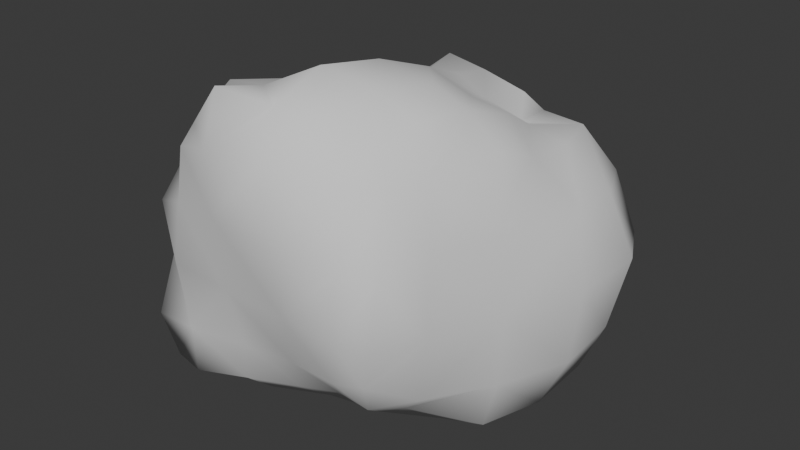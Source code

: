 # Source: Leaf.blend  (saved by Blender 4.4.32; exported with 4.5.12 LTS)
import bpy
from mathutils import Matrix  # noqa: F401  (used for matrix-valued properties, if any)

bpy.ops.wm.read_factory_settings(use_empty=True)
scene = bpy.context.scene
scene.name = 'Scene'

# ---- collections
col_collection = bpy.data.collections.new('Collection'); scene.collection.children.link(col_collection)

# ---- world
world_world = bpy.data.worlds.new('World'); scene.world = world_world
world_world.use_nodes = True; world_world.node_tree.nodes.clear()
_N = world_world.node_tree.nodes; _L = world_world.node_tree.links
n0 = _N.new('ShaderNodeOutputWorld'); n0.name = 'World Output'; n0.location = (300, 300)
n1 = _N.new('ShaderNodeBackground'); n1.name = 'Background'; n1.location = (10, 300)
n1.inputs[0].default_value = (0.05088, 0.05088, 0.05088, 1.0)
_L.new(n1.outputs[0], n0.inputs[0])
n0.is_active_output = True
world_world.color = (0.05088, 0.05088, 0.05088)
world_world.sun_shadow_jitter_overblur = 0.0

# ---- meshes
me_cube_001 = bpy.data.meshes.new('Cube.001')
me_cube_001.from_pydata([(-0.6754, -0.6881, -0.7588), (-0.5701, -0.5959, 0.3307), (-0.7681, 0.7158, -0.8565), (-0.4907, 0.4873, 0.2826), (0.4401, -0.6005, -0.6086), (0.4516, -0.5054, 0.5719), (0.7692, 0.6601, -0.7607), (0.3712, 0.5523, 0.3147), (-0.7853, 0.5581, -0.8626), (-0.737, 0.1941, -0.7949), (-0.7521, -0.1901, -0.8088), (-0.6996, -0.5129, -0.7657), (-0.7401, -0.7246, -0.5344), (-0.6576, -0.6736, -0.2082), (-0.6923, -0.6839, 0.05417), (-0.6144, -0.6035, 0.2502), (-0.6431, -0.4452, 0.2317), (-0.6296, -0.1565, 0.1715), (-0.6066, 0.1437, 0.191), (-0.5322, 0.3617, 0.3318), (-0.5176, 0.4528, 0.1962), (-0.6056, 0.4323, -0.004043), (-0.6657, 0.4993, -0.2776), (-0.7525, 0.6604, -0.6356), (0.536, 0.6931, -0.8168), (0.1903, 0.7621, -0.8505), (-0.1963, 0.784, -0.8508), (-0.55, 0.7458, -0.8866), (-0.3449, 0.5723, 0.3231), (-0.1211, 0.6579, 0.513), (0.09746, 0.6473, 0.4805), (0.3329, 0.6321, 0.4304), (0.6107, 0.7043, 0.3198), (0.7464, 0.7999, 0.1024), (0.8674, 0.8082, -0.1827), (0.8374, 0.7275, -0.5404), (0.4836, -0.4076, -0.6878), (0.7144, -0.1436, -0.8191), (0.7975, 0.1766, -0.8356), (0.7967, 0.5161, -0.8166), (0.5081, 0.421, 0.3792), (0.5722, 0.1702, 0.5195), (0.5397, -0.09614, 0.6085), (0.5149, -0.373, 0.6206), (0.544, -0.5969, 0.4275), (0.6159, -0.7277, 0.131), (0.5949, -0.753, -0.1883), (0.4732, -0.6661, -0.4501), (-0.5471, -0.692, -0.7919), (-0.2375, -0.6585, -0.7169), (0.05049, -0.6112, -0.6595), (0.2735, -0.597, -0.5971), (0.3449, -0.6082, 0.6349), (0.0799, -0.7028, 0.6926), (-0.2047, -0.7425, 0.718), (-0.4716, -0.651, 0.4617), (0.2667, 0.401, 0.4544), (0.3713, 0.1681, 0.5512), (0.3961, -0.1247, 0.695), (0.3126, -0.3766, 0.7194), (0.1238, 0.4191, 0.5246), (0.1536, 0.1498, 0.6403), (0.1413, -0.1632, 0.7532), (0.1107, -0.4726, 0.8013), (-0.1082, 0.4504, 0.4717), (-0.08823, 0.1585, 0.5469), (-0.1123, -0.1545, 0.6131), (-0.1857, -0.5058, 0.6586), (-0.336, 0.4396, 0.3696), (-0.3663, 0.1728, 0.4357), (-0.4337, -0.1566, 0.5129), (-0.4364, -0.4597, 0.6137), (-0.584, 0.5701, -0.9365), (-0.5443, 0.1992, -0.909), (-0.5227, -0.1899, -0.8534), (-0.5244, -0.5309, -0.8694), (-0.1937, 0.5628, -0.9317), (-0.209, 0.07283, -1.0), (-0.1969, -0.1912, -0.8769), (-0.2407, -0.5097, -0.8466), (0.1896, 0.5535, -0.9532), (0.1927, 0.2229, -0.9242), (0.1587, -0.1649, -0.8916), (0.08511, -0.4512, -0.7792), (0.5441, 0.5073, -0.9323), (0.5511, 0.1963, -0.958), (0.4835, -0.1481, -0.8915), (0.3601, -0.4132, -0.7629), (0.3649, -0.7315, -0.4377), (0.1048, -0.6997, -0.4656), (-0.2155, -0.6756, -0.5197), (-0.5141, -0.7291, -0.528), (0.4605, -0.8135, -0.1804), (0.1683, -0.795, -0.1819), (-0.2053, -0.7769, -0.1838), (-0.5543, -0.7506, -0.1933), (0.4812, -0.8179, 0.1512), (0.1677, -0.8781, 0.1841), (-0.1931, -0.8251, 0.1829), (-0.4878, -0.7549, 0.1302), (0.3969, -0.7535, 0.4516), (0.1372, -0.8517, 0.5116), (-0.1943, -0.8317, 0.4837), (-0.4662, -0.7315, 0.3894), (0.9247, 0.51, -0.5397), (0.9242, 0.1955, -0.5722), (0.7822, -0.1518, -0.5734), (0.635, -0.4907, -0.5314), (0.9804, 0.5916, -0.1964), (0.9557, 0.2163, -0.211), (0.8148, -0.1719, -0.2223), (0.6791, -0.5144, -0.2118), (0.8659, 0.548, 0.1052), (0.9128, 0.218, 0.1609), (0.7992, -0.1619, 0.1687), (0.6642, -0.4765, 0.1489), (0.6701, 0.4665, 0.3144), (0.7, 0.167, 0.3622), (0.7372, -0.1251, 0.4792), (0.5911, -0.4069, 0.4501), (-0.5134, 0.7056, -0.6178), (-0.1828, 0.8228, -0.5935), (0.2059, 0.8088, -0.5676), (0.5637, 0.8151, -0.5504), (-0.4858, 0.6467, -0.2756), (-0.1778, 0.802, -0.2199), (0.1992, 0.8988, -0.1901), (0.5922, 0.8847, -0.2039), (-0.4283, 0.6109, 0.05888), (-0.1571, 0.7844, 0.1233), (0.1699, 0.94, 0.1479), (0.533, 0.8971, 0.1382), (-0.3934, 0.5991, 0.2871), (-0.1386, 0.7824, 0.3555), (0.1196, 0.7965, 0.3857), (0.3591, 0.7676, 0.3059), (-0.7523, -0.5054, -0.5374), (-0.7474, -0.1828, -0.5228), (-0.7955, 0.1851, -0.5602), (-0.7909, 0.4866, -0.6104), (-0.7994, -0.5403, -0.225), (-0.7715, -0.1779, -0.2178), (-0.7671, 0.1523, -0.2358), (-0.7253, 0.4007, -0.2666), (-0.7202, -0.4563, 0.01726), (-0.7856, -0.1698, 0.02822), (-0.7301, 0.1071, 0.02769), (-0.6723, 0.3246, 0.01462), (-0.6859, -0.4215, 0.148), (-0.7596, -0.1628, 0.136), (-0.6969, 0.1066, 0.1551), (-0.6165, 0.2978, 0.1539)], [], [(19, 20, 151), (135, 7, 32), (119, 5, 44), (103, 1, 15), (87, 4, 51), (71, 1, 55), (59, 5, 43), (63, 52, 59), (67, 53, 63), (67, 55, 54), (7, 56, 40), (40, 57, 41), (57, 42, 41), (58, 43, 42), (30, 56, 31), (56, 61, 57), (61, 58, 57), (62, 59, 58), (30, 64, 60), (60, 65, 61), (61, 66, 62), (66, 63, 62), (28, 64, 29), (68, 65, 64), (65, 70, 66), (66, 71, 67), (3, 68, 28), (19, 69, 68), (18, 70, 69), (70, 16, 71), (11, 48, 0), (75, 49, 48), (79, 50, 49), (83, 51, 50), (2, 72, 8), (72, 9, 8), (9, 74, 10), (74, 11, 10), (27, 76, 72), (76, 73, 72), (77, 74, 73), (74, 79, 75), (25, 76, 26), (80, 77, 76), (77, 82, 78), (78, 83, 79), (24, 80, 25), (84, 81, 80), (81, 86, 82), (82, 87, 83), (6, 84, 24), (39, 85, 84), (85, 37, 86), (86, 36, 87), (91, 0, 48), (91, 13, 12), (95, 14, 13), (99, 15, 14), (4, 88, 51), (51, 89, 50), (50, 90, 49), (49, 91, 48), (47, 92, 88), (88, 93, 89), (89, 94, 90), (94, 91, 90), (45, 92, 46), (96, 93, 92), (93, 98, 94), (94, 99, 95), (44, 96, 45), (100, 97, 96), (101, 98, 97), (98, 103, 99), (5, 100, 44), (52, 101, 100), (53, 102, 101), (102, 55, 103), (107, 4, 36), (111, 47, 107), (111, 45, 46), (115, 44, 45), (6, 104, 39), (39, 105, 38), (38, 106, 37), (106, 36, 37), (35, 108, 104), (104, 109, 105), (105, 110, 106), (110, 107, 106), (34, 112, 108), (112, 109, 108), (113, 110, 109), (110, 115, 111), (32, 112, 33), (116, 113, 112), (117, 114, 113), (114, 119, 115), (32, 40, 116), (40, 117, 116), (41, 118, 117), (42, 119, 118), (123, 6, 24), (127, 35, 123), (127, 33, 34), (131, 32, 33), (23, 27, 2), (120, 26, 27), (121, 25, 26), (122, 24, 25), (22, 120, 23), (124, 121, 120), (125, 122, 121), (126, 123, 122), (21, 124, 22), (128, 125, 124), (129, 126, 125), (126, 131, 127), (20, 128, 21), (132, 129, 128), (129, 134, 130), (130, 135, 131), (3, 132, 20), (28, 133, 132), (133, 30, 134), (134, 31, 135), (8, 23, 2), (139, 22, 23), (143, 21, 22), (151, 21, 147), (0, 136, 11), (11, 137, 10), (10, 138, 9), (9, 139, 8), (12, 140, 136), (136, 141, 137), (137, 142, 138), (138, 143, 139), (13, 144, 140), (144, 141, 140), (141, 146, 142), (142, 147, 143), (14, 148, 144), (148, 145, 144), (149, 146, 145), (146, 151, 147), (15, 16, 148), (148, 17, 149), (17, 150, 149), (18, 151, 150), (19, 3, 20), (135, 31, 7), (119, 43, 5), (103, 55, 1), (87, 36, 4), (71, 16, 1), (59, 52, 5), (63, 53, 52), (67, 54, 53), (67, 71, 55), (7, 31, 56), (40, 56, 57), (57, 58, 42), (58, 59, 43), (30, 60, 56), (56, 60, 61), (61, 62, 58), (62, 63, 59), (30, 29, 64), (60, 64, 65), (61, 65, 66), (66, 67, 63), (28, 68, 64), (68, 69, 65), (65, 69, 70), (66, 70, 71), (3, 19, 68), (19, 18, 69), (18, 17, 70), (70, 17, 16), (11, 75, 48), (75, 79, 49), (79, 83, 50), (83, 87, 51), (2, 27, 72), (72, 73, 9), (9, 73, 74), (74, 75, 11), (27, 26, 76), (76, 77, 73), (77, 78, 74), (74, 78, 79), (25, 80, 76), (80, 81, 77), (77, 81, 82), (78, 82, 83), (24, 84, 80), (84, 85, 81), (81, 85, 86), (82, 86, 87), (6, 39, 84), (39, 38, 85), (85, 38, 37), (86, 37, 36), (91, 12, 0), (91, 95, 13), (95, 99, 14), (99, 103, 15), (4, 47, 88), (51, 88, 89), (50, 89, 90), (49, 90, 91), (47, 46, 92), (88, 92, 93), (89, 93, 94), (94, 95, 91), (45, 96, 92), (96, 97, 93), (93, 97, 98), (94, 98, 99), (44, 100, 96), (100, 101, 97), (101, 102, 98), (98, 102, 103), (5, 52, 100), (52, 53, 101), (53, 54, 102), (102, 54, 55), (107, 47, 4), (111, 46, 47), (111, 115, 45), (115, 119, 44), (6, 35, 104), (39, 104, 105), (38, 105, 106), (106, 107, 36), (35, 34, 108), (104, 108, 109), (105, 109, 110), (110, 111, 107), (34, 33, 112), (112, 113, 109), (113, 114, 110), (110, 114, 115), (32, 116, 112), (116, 117, 113), (117, 118, 114), (114, 118, 119), (32, 7, 40), (40, 41, 117), (41, 42, 118), (42, 43, 119), (123, 35, 6), (127, 34, 35), (127, 131, 33), (131, 135, 32), (23, 120, 27), (120, 121, 26), (121, 122, 25), (122, 123, 24), (22, 124, 120), (124, 125, 121), (125, 126, 122), (126, 127, 123), (21, 128, 124), (128, 129, 125), (129, 130, 126), (126, 130, 131), (20, 132, 128), (132, 133, 129), (129, 133, 134), (130, 134, 135), (3, 28, 132), (28, 29, 133), (133, 29, 30), (134, 30, 31), (8, 139, 23), (139, 143, 22), (143, 147, 21), (151, 20, 21), (0, 12, 136), (11, 136, 137), (10, 137, 138), (9, 138, 139), (12, 13, 140), (136, 140, 141), (137, 141, 142), (138, 142, 143), (13, 14, 144), (144, 145, 141), (141, 145, 146), (142, 146, 147), (14, 15, 148), (148, 149, 145), (149, 150, 146), (146, 150, 151), (15, 1, 16), (148, 16, 17), (17, 18, 150), (18, 19, 151)])
me_cube_001.polygons.foreach_set('use_smooth', [True] * 300)
_uv = me_cube_001.uv_layers.new(name='UVMap')
_uv.uv.foreach_set('vector', [0.625, 0.2, 0.575, 0.25, 0.575, 0.2, 0.575, 0.45, 0.625, 0.5, 0.575, 0.5, 0.575, 0.7, 0.625, 0.75, 0.575, 0.75, 0.575, 0.95, 0.625, 1.0, 0.575, 1.0, 0.325, 0.7, 0.375, 0.75, 0.325, 0.75, 0.825, 0.7, 0.875, 0.75, 0.825, 0.75, 0.675, 0.7, 0.625, 0.75, 0.625, 0.7, 0.725, 0.7, 0.675, 0.75, 0.675, 0.7, 0.775, 0.7, 0.725, 0.75, 0.725, 0.7, 0.775, 0.7, 0.825, 0.75, 0.775, 0.75, 0.625, 0.5, 0.675, 0.55, 0.625, 0.55, 0.625, 0.55, 0.675, 0.6, 0.625, 0.6, 0.675, 0.6, 0.625, 0.65, 0.625, 0.6, 0.675, 0.65, 0.625, 0.7, 0.625, 0.65, 0.725, 0.5, 0.675, 0.55, 0.675, 0.5, 0.675, 0.55, 0.725, 0.6, 0.675, 0.6, 0.725, 0.6, 0.675, 0.65, 0.675, 0.6, 0.725, 0.65, 0.675, 0.7, 0.675, 0.65, 0.725, 0.5, 0.775, 0.55, 0.725, 0.55, 0.725, 0.55, 0.775, 0.6, 0.725, 0.6, 0.725, 0.6, 0.775, 0.65, 0.725, 0.65, 0.775, 0.65, 0.725, 0.7, 0.725, 0.65, 0.825, 0.5, 0.775, 0.55, 0.775, 0.5, 0.825, 0.55, 0.775, 0.6, 0.775, 0.55, 0.775, 0.6, 0.825, 0.65, 0.775, 0.65, 0.775, 0.65, 0.825, 0.7, 0.775, 0.7, 0.875, 0.5, 0.825, 0.55, 0.825, 0.5, 0.875, 0.55, 0.825, 0.6, 0.825, 0.55, 0.875, 0.6, 0.825, 0.65, 0.825, 0.6, 0.825, 0.65, 0.875, 0.7, 0.825, 0.7, 0.125, 0.7, 0.175, 0.75, 0.125, 0.75, 0.175, 0.7, 0.225, 0.75, 0.175, 0.75, 0.225, 0.7, 0.275, 0.75, 0.225, 0.75, 0.275, 0.7, 0.325, 0.75, 0.275, 0.75, 0.125, 0.5, 0.175, 0.55, 0.125, 0.55, 0.175, 0.55, 0.125, 0.6, 0.125, 0.55, 0.125, 0.6, 0.175, 0.65, 0.125, 0.65, 0.175, 0.65, 0.125, 0.7, 0.125, 0.65, 0.175, 0.5, 0.225, 0.55, 0.175, 0.55, 0.225, 0.55, 0.175, 0.6, 0.175, 0.55, 0.225, 0.6, 0.175, 0.65, 0.175, 0.6, 0.175, 0.65, 0.225, 0.7, 0.175, 0.7, 0.275, 0.5, 0.225, 0.55, 0.225, 0.5, 0.275, 0.55, 0.225, 0.6, 0.225, 0.55, 0.225, 0.6, 0.275, 0.65, 0.225, 0.65, 0.225, 0.65, 0.275, 0.7, 0.225, 0.7, 0.325, 0.5, 0.275, 0.55, 0.275, 0.5, 0.325, 0.55, 0.275, 0.6, 0.275, 0.55, 0.275, 0.6, 0.325, 0.65, 0.275, 0.65, 0.275, 0.65, 0.325, 0.7, 0.275, 0.7, 0.375, 0.5, 0.325, 0.55, 0.325, 0.5, 0.375, 0.55, 0.325, 0.6, 0.325, 0.55, 0.325, 0.6, 0.375, 0.65, 0.325, 0.65, 0.325, 0.65, 0.375, 0.7, 0.325, 0.7, 0.425, 0.95, 0.375, 1.0, 0.375, 0.95, 0.425, 0.95, 0.475, 1.0, 0.425, 1.0, 0.475, 0.95, 0.525, 1.0, 0.475, 1.0, 0.525, 0.95, 0.575, 1.0, 0.525, 1.0, 0.375, 0.75, 0.425, 0.8, 0.375, 0.8, 0.375, 0.8, 0.425, 0.85, 0.375, 0.85, 0.375, 0.85, 0.425, 0.9, 0.375, 0.9, 0.375, 0.9, 0.425, 0.95, 0.375, 0.95, 0.425, 0.75, 0.475, 0.8, 0.425, 0.8, 0.425, 0.8, 0.475, 0.85, 0.425, 0.85, 0.425, 0.85, 0.475, 0.9, 0.425, 0.9, 0.475, 0.9, 0.425, 0.95, 0.425, 0.9, 0.525, 0.75, 0.475, 0.8, 0.475, 0.75, 0.525, 0.8, 0.475, 0.85, 0.475, 0.8, 0.475, 0.85, 0.525, 0.9, 0.475, 0.9, 0.475, 0.9, 0.525, 0.95, 0.475, 0.95, 0.575, 0.75, 0.525, 0.8, 0.525, 0.75, 0.575, 0.8, 0.525, 0.85, 0.525, 0.8, 0.575, 0.85, 0.525, 0.9, 0.525, 0.85, 0.525, 0.9, 0.575, 0.95, 0.525, 0.95, 0.625, 0.75, 0.575, 0.8, 0.575, 0.75, 0.625, 0.8, 0.575, 0.85, 0.575, 0.8, 0.625, 0.85, 0.575, 0.9, 0.575, 0.85, 0.575, 0.9, 0.625, 0.95, 0.575, 0.95, 0.425, 0.7, 0.375, 0.75, 0.375, 0.7, 0.475, 0.7, 0.425, 0.75, 0.425, 0.7, 0.475, 0.7, 0.525, 0.75, 0.475, 0.75, 0.525, 0.7, 0.575, 0.75, 0.525, 0.75, 0.375, 0.5, 0.425, 0.55, 0.375, 0.55, 0.375, 0.55, 0.425, 0.6, 0.375, 0.6, 0.375, 0.6, 0.425, 0.65, 0.375, 0.65, 0.425, 0.65, 0.375, 0.7, 0.375, 0.65, 0.425, 0.5, 0.475, 0.55, 0.425, 0.55, 0.425, 0.55, 0.475, 0.6, 0.425, 0.6, 0.425, 0.6, 0.475, 0.65, 0.425, 0.65, 0.475, 0.65, 0.425, 0.7, 0.425, 0.65, 0.475, 0.5, 0.525, 0.55, 0.475, 0.55, 0.525, 0.55, 0.475, 0.6, 0.475, 0.55, 0.525, 0.6, 0.475, 0.65, 0.475, 0.6, 0.475, 0.65, 0.525, 0.7, 0.475, 0.7, 0.575, 0.5, 0.525, 0.55, 0.525, 0.5, 0.575, 0.55, 0.525, 0.6, 0.525, 0.55, 0.575, 0.6, 0.525, 0.65, 0.525, 0.6, 0.525, 0.65, 0.575, 0.7, 0.525, 0.7, 0.575, 0.5, 0.625, 0.55, 0.575, 0.55, 0.625, 0.55, 0.575, 0.6, 0.575, 0.55, 0.625, 0.6, 0.575, 0.65, 0.575, 0.6, 0.625, 0.65, 0.575, 0.7, 0.575, 0.65, 0.425, 0.45, 0.375, 0.5, 0.375, 0.45, 0.475, 0.45, 0.425, 0.5, 0.425, 0.45, 0.475, 0.45, 0.525, 0.5, 0.475, 0.5, 0.525, 0.45, 0.575, 0.5, 0.525, 0.5, 0.425, 0.25, 0.375, 0.3, 0.375, 0.25, 0.425, 0.3, 0.375, 0.35, 0.375, 0.3, 0.425, 0.35, 0.375, 0.4, 0.375, 0.35, 0.425, 0.4, 0.375, 0.45, 0.375, 0.4, 0.475, 0.25, 0.425, 0.3, 0.425, 0.25, 0.475, 0.3, 0.425, 0.35, 0.425, 0.3, 0.475, 0.35, 0.425, 0.4, 0.425, 0.35, 0.475, 0.4, 0.425, 0.45, 0.425, 0.4, 0.525, 0.25, 0.475, 0.3, 0.475, 0.25, 0.525, 0.3, 0.475, 0.35, 0.475, 0.3, 0.525, 0.35, 0.475, 0.4, 0.475, 0.35, 0.475, 0.4, 0.525, 0.45, 0.475, 0.45, 0.575, 0.25, 0.525, 0.3, 0.525, 0.25, 0.575, 0.3, 0.525, 0.35, 0.525, 0.3, 0.525, 0.35, 0.575, 0.4, 0.525, 0.4, 0.525, 0.4, 0.575, 0.45, 0.525, 0.45, 0.625, 0.25, 0.575, 0.3, 0.575, 0.25, 0.625, 0.3, 0.575, 0.35, 0.575, 0.3, 0.575, 0.35, 0.625, 0.4, 0.575, 0.4, 0.575, 0.4, 0.625, 0.45, 0.575, 0.45, 0.375, 0.2, 0.425, 0.25, 0.375, 0.25, 0.425, 0.2, 0.475, 0.25, 0.425, 0.25, 0.475, 0.2, 0.525, 0.25, 0.475, 0.25, 0.575, 0.2, 0.525, 0.25, 0.525, 0.2, 0.375, 0.0, 0.425, 0.05, 0.375, 0.05, 0.375, 0.05, 0.425, 0.1, 0.375, 0.1, 0.375, 0.1, 0.425, 0.15, 0.375, 0.15, 0.375, 0.15, 0.425, 0.2, 0.375, 0.2, 0.425, 0.0, 0.475, 0.05, 0.425, 0.05, 0.425, 0.05, 0.475, 0.1, 0.425, 0.1, 0.425, 0.1, 0.475, 0.15, 0.425, 0.15, 0.425, 0.15, 0.475, 0.2, 0.425, 0.2, 0.475, 0.0, 0.525, 0.05, 0.475, 0.05, 0.525, 0.05, 0.475, 0.1, 0.475, 0.05, 0.475, 0.1, 0.525, 0.15, 0.475, 0.15, 0.475, 0.15, 0.525, 0.2, 0.475, 0.2, 0.525, 0.0, 0.575, 0.05, 0.525, 0.05, 0.575, 0.05, 0.525, 0.1, 0.525, 0.05, 0.575, 0.1, 0.525, 0.15, 0.525, 0.1, 0.525, 0.15, 0.575, 0.2, 0.525, 0.2, 0.575, 0.0, 0.625, 0.05, 0.575, 0.05, 0.575, 0.05, 0.625, 0.1, 0.575, 0.1, 0.625, 0.1, 0.575, 0.15, 0.575, 0.1, 0.625, 0.15, 0.575, 0.2, 0.575, 0.15, 0.625, 0.2, 0.625, 0.25, 0.575, 0.25, 0.575, 0.45, 0.625, 0.45, 0.625, 0.5, 0.575, 0.7, 0.625, 0.7, 0.625, 0.75, 0.575, 0.95, 0.625, 0.95, 0.625, 1.0, 0.325, 0.7, 0.375, 0.7, 0.375, 0.75, 0.825, 0.7, 0.875, 0.7, 0.875, 0.75, 0.675, 0.7, 0.675, 0.75, 0.625, 0.75, 0.725, 0.7, 0.725, 0.75, 0.675, 0.75, 0.775, 0.7, 0.775, 0.75, 0.725, 0.75, 0.775, 0.7, 0.825, 0.7, 0.825, 0.75, 0.625, 0.5, 0.675, 0.5, 0.675, 0.55, 0.625, 0.55, 0.675, 0.55, 0.675, 0.6, 0.675, 0.6, 0.675, 0.65, 0.625, 0.65, 0.675, 0.65, 0.675, 0.7, 0.625, 0.7, 0.725, 0.5, 0.725, 0.55, 0.675, 0.55, 0.675, 0.55, 0.725, 0.55, 0.725, 0.6, 0.725, 0.6, 0.725, 0.65, 0.675, 0.65, 0.725, 0.65, 0.725, 0.7, 0.675, 0.7, 0.725, 0.5, 0.775, 0.5, 0.775, 0.55, 0.725, 0.55, 0.775, 0.55, 0.775, 0.6, 0.725, 0.6, 0.775, 0.6, 0.775, 0.65, 0.775, 0.65, 0.775, 0.7, 0.725, 0.7, 0.825, 0.5, 0.825, 0.55, 0.775, 0.55, 0.825, 0.55, 0.825, 0.6, 0.775, 0.6, 0.775, 0.6, 0.825, 0.6, 0.825, 0.65, 0.775, 0.65, 0.825, 0.65, 0.825, 0.7, 0.875, 0.5, 0.875, 0.55, 0.825, 0.55, 0.875, 0.55, 0.875, 0.6, 0.825, 0.6, 0.875, 0.6, 0.875, 0.65, 0.825, 0.65, 0.825, 0.65, 0.875, 0.65, 0.875, 0.7, 0.125, 0.7, 0.175, 0.7, 0.175, 0.75, 0.175, 0.7, 0.225, 0.7, 0.225, 0.75, 0.225, 0.7, 0.275, 0.7, 0.275, 0.75, 0.275, 0.7, 0.325, 0.7, 0.325, 0.75, 0.125, 0.5, 0.175, 0.5, 0.175, 0.55, 0.175, 0.55, 0.175, 0.6, 0.125, 0.6, 0.125, 0.6, 0.175, 0.6, 0.175, 0.65, 0.175, 0.65, 0.175, 0.7, 0.125, 0.7, 0.175, 0.5, 0.225, 0.5, 0.225, 0.55, 0.225, 0.55, 0.225, 0.6, 0.175, 0.6, 0.225, 0.6, 0.225, 0.65, 0.175, 0.65, 0.175, 0.65, 0.225, 0.65, 0.225, 0.7, 0.275, 0.5, 0.275, 0.55, 0.225, 0.55, 0.275, 0.55, 0.275, 0.6, 0.225, 0.6, 0.225, 0.6, 0.275, 0.6, 0.275, 0.65, 0.225, 0.65, 0.275, 0.65, 0.275, 0.7, 0.325, 0.5, 0.325, 0.55, 0.275, 0.55, 0.325, 0.55, 0.325, 0.6, 0.275, 0.6, 0.275, 0.6, 0.325, 0.6, 0.325, 0.65, 0.275, 0.65, 0.325, 0.65, 0.325, 0.7, 0.375, 0.5, 0.375, 0.55, 0.325, 0.55, 0.375, 0.55, 0.375, 0.6, 0.325, 0.6, 0.325, 0.6, 0.375, 0.6, 0.375, 0.65, 0.325, 0.65, 0.375, 0.65, 0.375, 0.7, 0.425, 0.95, 0.425, 1.0, 0.375, 1.0, 0.425, 0.95, 0.475, 0.95, 0.475, 1.0, 0.475, 0.95, 0.525, 0.95, 0.525, 1.0, 0.525, 0.95, 0.575, 0.95, 0.575, 1.0, 0.375, 0.75, 0.425, 0.75, 0.425, 0.8, 0.375, 0.8, 0.425, 0.8, 0.425, 0.85, 0.375, 0.85, 0.425, 0.85, 0.425, 0.9, 0.375, 0.9, 0.425, 0.9, 0.425, 0.95, 0.425, 0.75, 0.475, 0.75, 0.475, 0.8, 0.425, 0.8, 0.475, 0.8, 0.475, 0.85, 0.425, 0.85, 0.475, 0.85, 0.475, 0.9, 0.475, 0.9, 0.475, 0.95, 0.425, 0.95, 0.525, 0.75, 0.525, 0.8, 0.475, 0.8, 0.525, 0.8, 0.525, 0.85, 0.475, 0.85, 0.475, 0.85, 0.525, 0.85, 0.525, 0.9, 0.475, 0.9, 0.525, 0.9, 0.525, 0.95, 0.575, 0.75, 0.575, 0.8, 0.525, 0.8, 0.575, 0.8, 0.575, 0.85, 0.525, 0.85, 0.575, 0.85, 0.575, 0.9, 0.525, 0.9, 0.525, 0.9, 0.575, 0.9, 0.575, 0.95, 0.625, 0.75, 0.625, 0.8, 0.575, 0.8, 0.625, 0.8, 0.625, 0.85, 0.575, 0.85, 0.625, 0.85, 0.625, 0.9, 0.575, 0.9, 0.575, 0.9, 0.625, 0.9, 0.625, 0.95, 0.425, 0.7, 0.425, 0.75, 0.375, 0.75, 0.475, 0.7, 0.475, 0.75, 0.425, 0.75, 0.475, 0.7, 0.525, 0.7, 0.525, 0.75, 0.525, 0.7, 0.575, 0.7, 0.575, 0.75, 0.375, 0.5, 0.425, 0.5, 0.425, 0.55, 0.375, 0.55, 0.425, 0.55, 0.425, 0.6, 0.375, 0.6, 0.425, 0.6, 0.425, 0.65, 0.425, 0.65, 0.425, 0.7, 0.375, 0.7, 0.425, 0.5, 0.475, 0.5, 0.475, 0.55, 0.425, 0.55, 0.475, 0.55, 0.475, 0.6, 0.425, 0.6, 0.475, 0.6, 0.475, 0.65, 0.475, 0.65, 0.475, 0.7, 0.425, 0.7, 0.475, 0.5, 0.525, 0.5, 0.525, 0.55, 0.525, 0.55, 0.525, 0.6, 0.475, 0.6, 0.525, 0.6, 0.525, 0.65, 0.475, 0.65, 0.475, 0.65, 0.525, 0.65, 0.525, 0.7, 0.575, 0.5, 0.575, 0.55, 0.525, 0.55, 0.575, 0.55, 0.575, 0.6, 0.525, 0.6, 0.575, 0.6, 0.575, 0.65, 0.525, 0.65, 0.525, 0.65, 0.575, 0.65, 0.575, 0.7, 0.575, 0.5, 0.625, 0.5, 0.625, 0.55, 0.625, 0.55, 0.625, 0.6, 0.575, 0.6, 0.625, 0.6, 0.625, 0.65, 0.575, 0.65, 0.625, 0.65, 0.625, 0.7, 0.575, 0.7, 0.425, 0.45, 0.425, 0.5, 0.375, 0.5, 0.475, 0.45, 0.475, 0.5, 0.425, 0.5, 0.475, 0.45, 0.525, 0.45, 0.525, 0.5, 0.525, 0.45, 0.575, 0.45, 0.575, 0.5, 0.425, 0.25, 0.425, 0.3, 0.375, 0.3, 0.425, 0.3, 0.425, 0.35, 0.375, 0.35, 0.425, 0.35, 0.425, 0.4, 0.375, 0.4, 0.425, 0.4, 0.425, 0.45, 0.375, 0.45, 0.475, 0.25, 0.475, 0.3, 0.425, 0.3, 0.475, 0.3, 0.475, 0.35, 0.425, 0.35, 0.475, 0.35, 0.475, 0.4, 0.425, 0.4, 0.475, 0.4, 0.475, 0.45, 0.425, 0.45, 0.525, 0.25, 0.525, 0.3, 0.475, 0.3, 0.525, 0.3, 0.525, 0.35, 0.475, 0.35, 0.525, 0.35, 0.525, 0.4, 0.475, 0.4, 0.475, 0.4, 0.525, 0.4, 0.525, 0.45, 0.575, 0.25, 0.575, 0.3, 0.525, 0.3, 0.575, 0.3, 0.575, 0.35, 0.525, 0.35, 0.525, 0.35, 0.575, 0.35, 0.575, 0.4, 0.525, 0.4, 0.575, 0.4, 0.575, 0.45, 0.625, 0.25, 0.625, 0.3, 0.575, 0.3, 0.625, 0.3, 0.625, 0.35, 0.575, 0.35, 0.575, 0.35, 0.625, 0.35, 0.625, 0.4, 0.575, 0.4, 0.625, 0.4, 0.625, 0.45, 0.375, 0.2, 0.425, 0.2, 0.425, 0.25, 0.425, 0.2, 0.475, 0.2, 0.475, 0.25, 0.475, 0.2, 0.525, 0.2, 0.525, 0.25, 0.575, 0.2, 0.575, 0.25, 0.525, 0.25, 0.375, 0.0, 0.425, 0.0, 0.425, 0.05, 0.375, 0.05, 0.425, 0.05, 0.425, 0.1, 0.375, 0.1, 0.425, 0.1, 0.425, 0.15, 0.375, 0.15, 0.425, 0.15, 0.425, 0.2, 0.425, 0.0, 0.475, 0.0, 0.475, 0.05, 0.425, 0.05, 0.475, 0.05, 0.475, 0.1, 0.425, 0.1, 0.475, 0.1, 0.475, 0.15, 0.425, 0.15, 0.475, 0.15, 0.475, 0.2, 0.475, 0.0, 0.525, 0.0, 0.525, 0.05, 0.525, 0.05, 0.525, 0.1, 0.475, 0.1, 0.475, 0.1, 0.525, 0.1, 0.525, 0.15, 0.475, 0.15, 0.525, 0.15, 0.525, 0.2, 0.525, 0.0, 0.575, 0.0, 0.575, 0.05, 0.575, 0.05, 0.575, 0.1, 0.525, 0.1, 0.575, 0.1, 0.575, 0.15, 0.525, 0.15, 0.525, 0.15, 0.575, 0.15, 0.575, 0.2, 0.575, 0.0, 0.625, 0.0, 0.625, 0.05, 0.575, 0.05, 0.625, 0.05, 0.625, 0.1, 0.625, 0.1, 0.625, 0.15, 0.575, 0.15, 0.625, 0.15, 0.625, 0.2, 0.575, 0.2])
_ca = me_cube_001.color_attributes.new('Color', 'FLOAT_COLOR', 'POINT')
_ca.data.foreach_set('color', [1.0, 1.0, 1.0, 1.0, 1.0, 1.0, 1.0, 1.0, 1.0, 1.0, 1.0, 1.0, 1.0, 1.0, 1.0, 1.0, 1.0, 1.0, 1.0, 1.0, 1.0, 1.0, 1.0, 1.0, 1.0, 1.0, 1.0, 1.0, 1.0, 1.0, 1.0, 1.0, 1.0, 1.0, 1.0, 1.0, 1.0, 1.0, 1.0, 1.0, 1.0, 1.0, 1.0, 1.0, 1.0, 1.0, 1.0, 1.0, 1.0, 1.0, 1.0, 1.0, 1.0, 1.0, 1.0, 1.0, 1.0, 1.0, 1.0, 1.0, 1.0, 1.0, 1.0, 1.0, 1.0, 1.0, 1.0, 1.0, 1.0, 1.0, 1.0, 1.0, 1.0, 1.0, 1.0, 1.0, 1.0, 1.0, 1.0, 1.0, 1.0, 1.0, 1.0, 1.0, 1.0, 1.0, 1.0, 1.0, 1.0, 1.0, 1.0, 1.0, 1.0, 1.0, 1.0, 1.0, 1.0, 1.0, 1.0, 1.0, 1.0, 1.0, 1.0, 1.0, 1.0, 1.0, 1.0, 1.0, 1.0, 1.0, 1.0, 1.0, 1.0, 1.0, 1.0, 1.0, 1.0, 1.0, 1.0, 1.0, 1.0, 1.0, 1.0, 1.0, 1.0, 1.0, 1.0, 1.0, 1.0, 1.0, 1.0, 1.0, 1.0, 1.0, 1.0, 1.0, 1.0, 1.0, 1.0, 1.0, 1.0, 1.0, 1.0, 1.0, 1.0, 1.0, 1.0, 1.0, 1.0, 1.0, 1.0, 1.0, 1.0, 1.0, 1.0, 1.0, 1.0, 1.0, 1.0, 1.0, 1.0, 1.0, 1.0, 1.0, 1.0, 1.0, 1.0, 1.0, 1.0, 1.0, 1.0, 1.0, 1.0, 1.0, 1.0, 1.0, 1.0, 1.0, 1.0, 1.0, 1.0, 1.0, 1.0, 1.0, 1.0, 1.0, 1.0, 1.0, 1.0, 1.0, 1.0, 1.0, 1.0, 1.0, 1.0, 1.0, 1.0, 1.0, 1.0, 1.0, 1.0, 1.0, 1.0, 1.0, 1.0, 1.0, 1.0, 1.0, 1.0, 1.0, 1.0, 1.0, 1.0, 1.0, 1.0, 1.0, 1.0, 1.0, 1.0, 1.0, 1.0, 1.0, 1.0, 1.0, 1.0, 1.0, 1.0, 1.0, 1.0, 1.0, 1.0, 1.0, 1.0, 1.0, 1.0, 1.0, 1.0, 1.0, 1.0, 1.0, 1.0, 1.0, 1.0, 1.0, 1.0, 1.0, 1.0, 1.0, 1.0, 1.0, 1.0, 1.0, 1.0, 1.0, 1.0, 1.0, 1.0, 1.0, 1.0, 1.0, 1.0, 1.0, 1.0, 1.0, 1.0, 1.0, 1.0, 1.0, 1.0, 1.0, 1.0, 1.0, 1.0, 1.0, 1.0, 1.0, 1.0, 1.0, 1.0, 1.0, 1.0, 1.0, 1.0, 1.0, 1.0, 1.0, 1.0, 1.0, 1.0, 1.0, 1.0, 1.0, 1.0, 1.0, 1.0, 1.0, 1.0, 1.0, 1.0, 1.0, 1.0, 1.0, 1.0, 1.0, 1.0, 1.0, 1.0, 1.0, 1.0, 1.0, 1.0, 1.0, 1.0, 1.0, 1.0, 1.0, 1.0, 1.0, 1.0, 1.0, 1.0, 1.0, 1.0, 1.0, 1.0, 1.0, 1.0, 1.0, 1.0, 1.0, 1.0, 1.0, 1.0, 1.0, 1.0, 1.0, 1.0, 1.0, 1.0, 1.0, 1.0, 1.0, 1.0, 1.0, 1.0, 1.0, 1.0, 1.0, 1.0, 1.0, 1.0, 1.0, 1.0, 1.0, 1.0, 1.0, 1.0, 1.0, 1.0, 1.0, 1.0, 1.0, 1.0, 1.0, 1.0, 1.0, 1.0, 1.0, 1.0, 1.0, 1.0, 1.0, 1.0, 1.0, 1.0, 1.0, 1.0, 1.0, 1.0, 1.0, 1.0, 1.0, 1.0, 1.0, 1.0, 1.0, 1.0, 1.0, 1.0, 1.0, 1.0, 1.0, 1.0, 1.0, 1.0, 1.0, 1.0, 1.0, 1.0, 1.0, 1.0, 1.0, 1.0, 1.0, 1.0, 1.0, 1.0, 1.0, 1.0, 1.0, 1.0, 1.0, 1.0, 1.0, 1.0, 1.0, 1.0, 1.0, 1.0, 1.0, 1.0, 1.0, 1.0, 1.0, 1.0, 1.0, 1.0, 1.0, 1.0, 1.0, 1.0, 1.0, 1.0, 1.0, 1.0, 1.0, 1.0, 1.0, 1.0, 1.0, 1.0, 1.0, 1.0, 1.0, 1.0, 1.0, 1.0, 1.0, 1.0, 1.0, 1.0, 1.0, 1.0, 1.0, 1.0, 1.0, 1.0, 1.0, 1.0, 1.0, 1.0, 1.0, 1.0, 1.0, 1.0, 1.0, 1.0, 1.0, 1.0, 1.0, 1.0, 1.0, 1.0, 1.0, 1.0, 1.0, 1.0, 1.0, 1.0, 1.0, 1.0, 1.0, 1.0, 1.0, 1.0, 1.0, 1.0, 1.0, 1.0, 1.0, 1.0, 1.0, 1.0, 1.0, 1.0, 1.0, 1.0, 1.0, 1.0, 1.0, 1.0, 1.0, 1.0, 1.0, 1.0, 1.0, 1.0, 1.0, 1.0, 1.0, 1.0, 1.0, 1.0, 1.0, 1.0, 1.0, 1.0, 1.0, 1.0, 1.0, 1.0, 1.0, 1.0, 1.0, 1.0, 1.0, 1.0, 1.0, 1.0, 1.0, 1.0, 1.0, 1.0, 1.0, 1.0, 1.0, 1.0, 1.0, 1.0, 1.0, 1.0, 1.0, 1.0, 1.0, 1.0, 1.0, 1.0, 1.0, 1.0, 1.0, 1.0, 1.0, 1.0, 1.0, 1.0, 1.0, 1.0, 1.0, 1.0, 1.0, 1.0, 1.0, 1.0, 1.0, 1.0, 1.0, 1.0, 1.0, 1.0, 1.0, 1.0, 1.0, 1.0, 1.0, 1.0, 1.0, 1.0, 1.0, 1.0, 1.0, 1.0, 1.0, 1.0, 1.0, 1.0, 1.0, 1.0, 1.0, 1.0, 1.0, 1.0, 1.0, 1.0, 1.0, 1.0, 1.0, 1.0, 1.0, 1.0, 1.0, 1.0, 1.0, 1.0, 1.0, 1.0, 1.0, 1.0, 1.0])
me_cube_001.update()

# ---- objects
ob_cube = bpy.data.objects.new('Cube', me_cube_001)

# ---- transforms, parenting, visibility, modifiers, constraints
ob_cube.location = (0.0, 0.0, 0.0)

# ---- collection membership
col_collection.objects.link(ob_cube)

# ---- scene / render settings (as saved in the file)
scene.frame_start = 1; scene.frame_end = 250; scene.frame_set(1)
scene.render.engine = 'BLENDER_EEVEE_NEXT'
bpy.context.view_layer.update()

# ---- added for rendering (the .blend has no active camera and no usable light): camera, sun
cam_auto = bpy.data.cameras.new('AutoCamera')
cam_auto.lens = 50.0
cam_auto.sensor_width = 36.0
cam_auto.clip_end = 1000.0
ob_auto_camera = bpy.data.objects.new('AutoCamera', cam_auto)
scene.collection.objects.link(ob_auto_camera)
ob_auto_camera.location = (2.97476, -3.43018, 2.2081)
ob_auto_camera.rotation_euler = (1.09748, -7.21219e-08, 0.694738)
scene.camera = ob_auto_camera
light_auto_sun = bpy.data.lights.new('AutoSun', 'SUN')
light_auto_sun.energy = 3.0
light_auto_sun.angle = 0.0523599
ob_auto_sun = bpy.data.objects.new('AutoSun', light_auto_sun)
scene.collection.objects.link(ob_auto_sun)
ob_auto_sun.rotation_euler = (0.872665, 0.174533, 0.523599)
bpy.context.view_layer.update()
